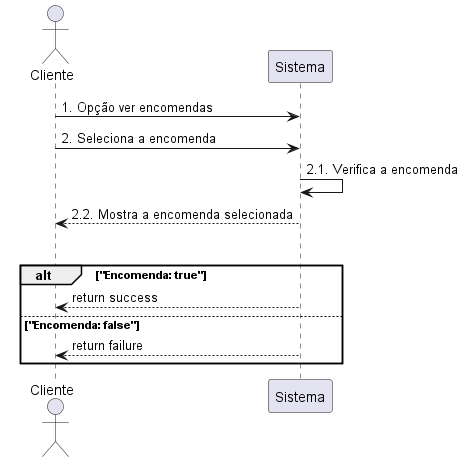

The diagram above was rendered by PlantUML. Its source (embedded in the PNG):
@startuml
actor Cliente as c
participant "Sistema" as s

c -> s: 1. Opção ver encomendas
c -> s: 2. Seleciona a encomenda
s -> s: 2.1. Verifica a encomenda
s --> c: 2.2. Mostra a encomenda selecionada
alt
  alt "Encomenda: true"
    s --> c: return success
  else "Encomenda: false"
    s --> c: return failure
end
@enduml